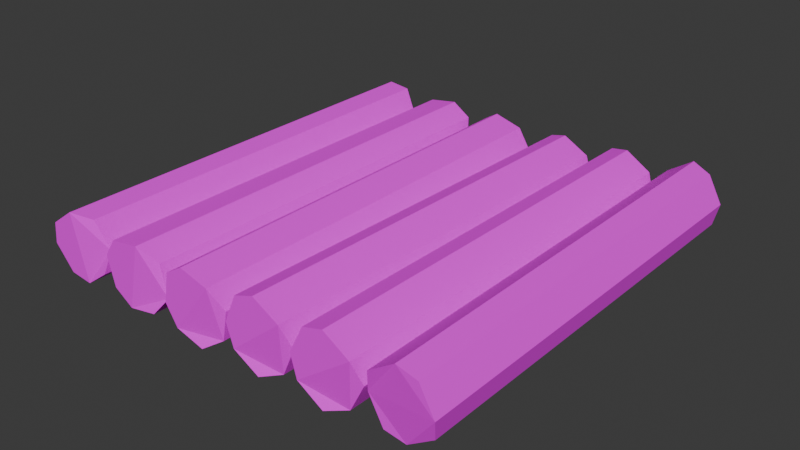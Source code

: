 # Source: Ponte.blend  (saved by Blender 4.4.32; exported with 4.5.12 LTS)
import bpy
from mathutils import Matrix  # noqa: F401  (used for matrix-valued properties, if any)

bpy.ops.wm.read_factory_settings(use_empty=True)
scene = bpy.context.scene
scene.name = 'Scene'

# ---- collections
col_collection = bpy.data.collections.new('Collection'); scene.collection.children.link(col_collection)

# ---- images (referenced by path relative to the original .blend; pixels are not part of the script)
import os
ASSET_DIR = os.environ.get("B2B_ASSET_DIR", "")  # directory of the original .blend (textures are referenced by path, not embedded)
HERE = os.path.dirname(os.path.abspath(__file__))  # packed textures are extracted next to this script under _unpacked/

def load_image(name, relpath, width, height, colorspace="sRGB"):
    """Load a texture the original file referenced (path relative to the .blend, or extracted next to this script)."""
    p = next((c for c in (os.path.join(HERE, relpath), os.path.join(ASSET_DIR, relpath)) if relpath and os.path.exists(c)), "")
    if p:
        img = bpy.data.images.load(p, check_existing=True)
        img.name = name
    else:  # same state as the original file: an image datablock whose file is absent (Cycles renders it pink)
        img = bpy.data.images.new(name, width, height)
        img.source = "FILE"
        img.filepath = "//" + (relpath or name)
    img.colorspace_settings.name = colorspace
    return img
img_troncoponte = load_image('TroncoPonte', 'Ponte.txt.png', 1024, 1024, 'sRGB')

# ---- materials (node trees are filled in below, after node groups)
mat_material = bpy.data.materials.new('Material')
mat_material.alpha_threshold = 0.0
mat_material.roughness = 0.5
mat_material.line_color = (0.0, 0.0, 0.0, 1.0)

# ---- material node trees
mat_material.use_nodes = True; mat_material.node_tree.nodes.clear()
_N = mat_material.node_tree.nodes; _L = mat_material.node_tree.links
n0 = _N.new('ShaderNodeOutputMaterial'); n0.name = 'Material Output'; n0.location = (300, 300)
n1 = _N.new('ShaderNodeBsdfPrincipled'); n1.name = 'Principled BSDF'; n1.location = (10, 300)
n1.inputs[2].default_value = 1.0
n1.inputs[3].default_value = 1.45
n2 = _N.new('ShaderNodeTexImage'); n2.name = 'Image Texture'; n2.location = (-399, 190)
n2.image = img_troncoponte
_L.new(n1.outputs[0], n0.inputs[0])
_L.new(n2.outputs[0], n1.inputs[0])
n0.is_active_output = True

# ---- world
world_world = bpy.data.worlds.new('World'); scene.world = world_world
world_world.use_nodes = True; world_world.node_tree.nodes.clear()
_N = world_world.node_tree.nodes; _L = world_world.node_tree.links
n0 = _N.new('ShaderNodeOutputWorld'); n0.name = 'World Output'; n0.location = (300, 300)
n1 = _N.new('ShaderNodeBackground'); n1.name = 'Background'; n1.location = (10, 300)
n1.inputs[0].default_value = (0.05088, 0.05088, 0.05088, 1.0)
_L.new(n1.outputs[0], n0.inputs[0])
n0.is_active_output = True
world_world.color = (0.05088, 0.05088, 0.05088)
world_world.sun_shadow_jitter_overblur = 0.0

# ---- meshes
me_cube = bpy.data.meshes.new('Cube')
me_cube.from_pydata([(0.3412, 1.0, 1.0), (1.0, 1.0, 0.3412), (1.0, 1.035, -0.3412), (0.3412, 1.035, -1.0), (1.0, -1.0, 0.3412), (0.3412, -1.0, 1.0), (0.3412, -1.0, -1.0), (1.0, -1.0, -0.3412), (-1.0, 0.9508, 0.3412), (-0.3412, 1.0, 1.0), (-0.3412, 1.0, -1.0), (-1.0, 0.9508, -0.3412), (-0.3412, -0.9631, 1.0), (-1.0, -0.9631, 0.3412), (-1.0, -1.0, -0.3412), (-0.3412, -1.0, -1.0)], [], [(10, 3, 6, 15), (14, 13, 8, 11), (6, 7, 4, 5, 12, 13, 14, 15), (0, 9, 12, 5), (2, 1, 4, 7), (10, 15, 14, 11), (0, 5, 4, 1), (12, 9, 8, 13), (6, 3, 2, 7), (10, 11, 8, 9, 0, 1, 2, 3)])
_uv = me_cube.uv_layers.new(name='UVMap')
_uv.uv.foreach_set('vector', [0.2073, 0.5, 0.2927, 0.5, 0.2927, 0.75, 0.2073, 0.75, 0.4573, 0.0, 0.5427, 0.0, 0.5427, 0.25, 0.4573, 0.25, 0.375, 0.8323, 0.4573, 0.75, 0.5427, 0.75, 0.625, 0.8323, 0.625, 0.9177, 0.5427, 1.0, 0.4573, 1.0, 0.375, 0.9177, 0.7073, 0.5, 0.7927, 0.5, 0.7927, 0.75, 0.7073, 0.75, 0.4573, 0.5, 0.5427, 0.5, 0.5427, 0.75, 0.4573, 0.75, 0.2073, 0.5, 0.2073, 0.75, 0.125, 0.75, 0.125, 0.5, 0.7073, 0.5, 0.7073, 0.75, 0.5427, 0.75, 0.5427, 0.5, 0.625, 0.0, 0.625, 0.25, 0.5427, 0.25, 0.5427, 0.0, 0.2927, 0.75, 0.2927, 0.5, 0.4573, 0.5, 0.4573, 0.75, 0.375, 0.3323, 0.4573, 0.25, 0.5427, 0.25, 0.625, 0.3323, 0.625, 0.4177, 0.5427, 0.5, 0.4573, 0.5, 0.375, 0.4177])
me_cube.materials.append(mat_material)
me_cube.use_mirror_vertex_groups = False
me_cube.update()
me_cube_001 = bpy.data.meshes.new('Cube.001')
me_cube_001.from_pydata([(0.3412, 1.0, 1.0), (1.0, 1.0, 0.3412), (1.0, 1.035, -0.3412), (0.3412, 1.035, -1.0), (1.0, -1.0, 0.3412), (0.3412, -1.0, 1.0), (0.3412, -1.0, -1.0), (1.0, -1.0, -0.3412), (-1.0, 0.9508, 0.3412), (-0.3412, 1.0, 1.0), (-0.3412, 1.0, -1.0), (-1.0, 0.9508, -0.3412), (-0.3412, -0.9631, 1.0), (-1.0, -0.9631, 0.3412), (-1.0, -1.0, -0.3412), (-0.3412, -1.0, -1.0)], [], [(10, 3, 6, 15), (14, 13, 8, 11), (6, 7, 4, 5, 12, 13, 14, 15), (0, 9, 12, 5), (2, 1, 4, 7), (10, 15, 14, 11), (0, 5, 4, 1), (12, 9, 8, 13), (6, 3, 2, 7), (10, 11, 8, 9, 0, 1, 2, 3)])
_uv = me_cube_001.uv_layers.new(name='UVMap')
_uv.uv.foreach_set('vector', [0.2073, 0.5, 0.2927, 0.5, 0.2927, 0.75, 0.2073, 0.75, 0.4573, 0.0, 0.5427, 0.0, 0.5427, 0.25, 0.4573, 0.25, 0.375, 0.8323, 0.4573, 0.75, 0.5427, 0.75, 0.625, 0.8323, 0.625, 0.9177, 0.5427, 1.0, 0.4573, 1.0, 0.375, 0.9177, 0.7073, 0.5, 0.7927, 0.5, 0.7927, 0.75, 0.7073, 0.75, 0.4573, 0.5, 0.5427, 0.5, 0.5427, 0.75, 0.4573, 0.75, 0.2073, 0.5, 0.2073, 0.75, 0.125, 0.75, 0.125, 0.5, 0.7073, 0.5, 0.7073, 0.75, 0.5427, 0.75, 0.5427, 0.5, 0.625, 0.0, 0.625, 0.25, 0.5427, 0.25, 0.5427, 0.0, 0.2927, 0.75, 0.2927, 0.5, 0.4573, 0.5, 0.4573, 0.75, 0.375, 0.3323, 0.4573, 0.25, 0.5427, 0.25, 0.625, 0.3323, 0.625, 0.4177, 0.5427, 0.5, 0.4573, 0.5, 0.375, 0.4177])
me_cube_001.materials.append(mat_material)
me_cube_001.use_mirror_vertex_groups = False
me_cube_001.update()
me_cube_002 = bpy.data.meshes.new('Cube.002')
me_cube_002.from_pydata([(0.3412, 1.0, 1.0), (1.0, 1.0, 0.3412), (1.0, 1.035, -0.3412), (0.3412, 1.035, -1.0), (1.0, -1.0, 0.3412), (0.3412, -1.0, 1.0), (0.3412, -1.0, -1.0), (1.0, -1.0, -0.3412), (-1.0, 0.9508, 0.3412), (-0.3412, 1.0, 1.0), (-0.3412, 1.0, -1.0), (-1.0, 0.9508, -0.3412), (-0.3412, -0.9631, 1.0), (-1.0, -0.9631, 0.3412), (-1.0, -1.0, -0.3412), (-0.3412, -1.0, -1.0)], [], [(10, 3, 6, 15), (14, 13, 8, 11), (6, 7, 4, 5, 12, 13, 14, 15), (0, 9, 12, 5), (2, 1, 4, 7), (10, 15, 14, 11), (0, 5, 4, 1), (12, 9, 8, 13), (6, 3, 2, 7), (10, 11, 8, 9, 0, 1, 2, 3)])
_uv = me_cube_002.uv_layers.new(name='UVMap')
_uv.uv.foreach_set('vector', [0.2073, 0.5, 0.2927, 0.5, 0.2927, 0.75, 0.2073, 0.75, 0.4573, 0.0, 0.5427, 0.0, 0.5427, 0.25, 0.4573, 0.25, 0.375, 0.8323, 0.4573, 0.75, 0.5427, 0.75, 0.625, 0.8323, 0.625, 0.9177, 0.5427, 1.0, 0.4573, 1.0, 0.375, 0.9177, 0.7073, 0.5, 0.7927, 0.5, 0.7927, 0.75, 0.7073, 0.75, 0.4573, 0.5, 0.5427, 0.5, 0.5427, 0.75, 0.4573, 0.75, 0.2073, 0.5, 0.2073, 0.75, 0.125, 0.75, 0.125, 0.5, 0.7073, 0.5, 0.7073, 0.75, 0.5427, 0.75, 0.5427, 0.5, 0.625, 0.0, 0.625, 0.25, 0.5427, 0.25, 0.5427, 0.0, 0.2927, 0.75, 0.2927, 0.5, 0.4573, 0.5, 0.4573, 0.75, 0.375, 0.3323, 0.4573, 0.25, 0.5427, 0.25, 0.625, 0.3323, 0.625, 0.4177, 0.5427, 0.5, 0.4573, 0.5, 0.375, 0.4177])
me_cube_002.materials.append(mat_material)
me_cube_002.use_mirror_vertex_groups = False
me_cube_002.update()
me_cube_003 = bpy.data.meshes.new('Cube.003')
me_cube_003.from_pydata([(0.3412, 1.0, 1.0), (1.0, 1.0, 0.3412), (1.0, 1.035, -0.3412), (0.3412, 1.035, -1.0), (1.0, -1.0, 0.3412), (0.3412, -1.0, 1.0), (0.3412, -1.0, -1.0), (1.0, -1.0, -0.3412), (-1.0, 0.9508, 0.3412), (-0.3412, 1.0, 1.0), (-0.3412, 1.0, -1.0), (-1.0, 0.9508, -0.3412), (-0.3412, -0.9631, 1.0), (-1.026, -0.967, 0.3491), (-0.9744, -0.9961, -0.3491), (-0.3412, -1.0, -1.0)], [], [(10, 3, 6, 15), (14, 13, 8, 11), (6, 7, 4, 5, 12, 13, 14, 15), (0, 9, 12, 5), (2, 1, 4, 7), (10, 15, 14, 11), (0, 5, 4, 1), (12, 9, 8, 13), (6, 3, 2, 7), (10, 11, 8, 9, 0, 1, 2, 3)])
_uv = me_cube_003.uv_layers.new(name='UVMap')
_uv.uv.foreach_set('vector', [0.2073, 0.5, 0.2927, 0.5, 0.2927, 0.75, 0.2073, 0.75, 0.4573, 0.0, 0.5427, 0.0, 0.5427, 0.25, 0.4573, 0.25, 0.375, 0.8323, 0.4573, 0.75, 0.5427, 0.75, 0.625, 0.8323, 0.625, 0.9177, 0.5427, 1.0, 0.4573, 1.0, 0.375, 0.9177, 0.7073, 0.5, 0.7927, 0.5, 0.7927, 0.75, 0.7073, 0.75, 0.4573, 0.5, 0.5427, 0.5, 0.5427, 0.75, 0.4573, 0.75, 0.2073, 0.5, 0.2073, 0.75, 0.125, 0.75, 0.125, 0.5, 0.7073, 0.5, 0.7073, 0.75, 0.5427, 0.75, 0.5427, 0.5, 0.625, 0.0, 0.625, 0.25, 0.5427, 0.25, 0.5427, 0.0, 0.2927, 0.75, 0.2927, 0.5, 0.4573, 0.5, 0.4573, 0.75, 0.375, 0.3323, 0.4573, 0.25, 0.5427, 0.25, 0.625, 0.3323, 0.625, 0.4177, 0.5427, 0.5, 0.4573, 0.5, 0.375, 0.4177])
me_cube_003.materials.append(mat_material)
me_cube_003.use_mirror_vertex_groups = False
me_cube_003.update()
me_cube_004 = bpy.data.meshes.new('Cube.004')
me_cube_004.from_pydata([(0.3412, 1.0, 1.0), (1.0, 1.0, 0.3412), (1.0, 1.035, -0.3412), (0.3412, 1.035, -1.0), (1.0, -1.0, 0.3412), (0.3412, -1.0, 1.0), (0.3412, -1.0, -1.0), (1.0, -1.0, -0.3412), (-1.0, 0.9508, 0.3412), (-0.3412, 1.0, 1.0), (-0.3412, 1.0, -1.0), (-1.0, 0.9508, -0.3412), (-0.3412, -0.9631, 1.0), (-1.0, -0.9631, 0.3412), (-1.0, -1.0, -0.3412), (-0.3412, -1.0, -1.0)], [], [(10, 3, 6, 15), (14, 13, 8, 11), (6, 7, 4, 5, 12, 13, 14, 15), (0, 9, 12, 5), (2, 1, 4, 7), (10, 15, 14, 11), (0, 5, 4, 1), (12, 9, 8, 13), (6, 3, 2, 7), (10, 11, 8, 9, 0, 1, 2, 3)])
_uv = me_cube_004.uv_layers.new(name='UVMap')
_uv.uv.foreach_set('vector', [0.2073, 0.5, 0.2927, 0.5, 0.2927, 0.75, 0.2073, 0.75, 0.4573, 0.0, 0.5427, 0.0, 0.5427, 0.25, 0.4573, 0.25, 0.375, 0.8323, 0.4573, 0.75, 0.5427, 0.75, 0.625, 0.8323, 0.625, 0.9177, 0.5427, 1.0, 0.4573, 1.0, 0.375, 0.9177, 0.7073, 0.5, 0.7927, 0.5, 0.7927, 0.75, 0.7073, 0.75, 0.4573, 0.5, 0.5427, 0.5, 0.5427, 0.75, 0.4573, 0.75, 0.2073, 0.5, 0.2073, 0.75, 0.125, 0.75, 0.125, 0.5, 0.7073, 0.5, 0.7073, 0.75, 0.5427, 0.75, 0.5427, 0.5, 0.625, 0.0, 0.625, 0.25, 0.5427, 0.25, 0.5427, 0.0, 0.2927, 0.75, 0.2927, 0.5, 0.4573, 0.5, 0.4573, 0.75, 0.375, 0.3323, 0.4573, 0.25, 0.5427, 0.25, 0.625, 0.3323, 0.625, 0.4177, 0.5427, 0.5, 0.4573, 0.5, 0.375, 0.4177])
me_cube_004.materials.append(mat_material)
me_cube_004.use_mirror_vertex_groups = False
me_cube_004.update()
me_cube_005 = bpy.data.meshes.new('Cube.005')
me_cube_005.from_pydata([(0.3412, 1.0, 1.0), (1.0, 1.0, 0.3412), (1.0, 1.035, -0.3412), (0.3412, 1.035, -1.0), (1.0, -1.0, 0.3412), (0.3412, -1.0, 1.0), (0.3412, -1.0, -1.0), (1.0, -1.0, -0.3412), (-1.0, 0.9508, 0.3412), (-0.3412, 1.0, 1.0), (-0.3412, 1.0, -1.0), (-1.0, 0.9508, -0.3412), (-0.3412, -0.9631, 1.0), (-1.0, -0.9631, 0.3412), (-1.045, -0.9663, -0.3412), (-0.3866, -0.9663, -1.0)], [], [(10, 3, 6, 15), (14, 13, 8, 11), (6, 7, 4, 5, 12, 13, 14, 15), (0, 9, 12, 5), (2, 1, 4, 7), (10, 15, 14, 11), (0, 5, 4, 1), (12, 9, 8, 13), (6, 3, 2, 7), (10, 11, 8, 9, 0, 1, 2, 3)])
_uv = me_cube_005.uv_layers.new(name='UVMap')
_uv.uv.foreach_set('vector', [0.2073, 0.5, 0.2927, 0.5, 0.2927, 0.75, 0.2073, 0.75, 0.4573, 0.0, 0.5427, 0.0, 0.5427, 0.25, 0.4573, 0.25, 0.375, 0.8323, 0.4573, 0.75, 0.5427, 0.75, 0.625, 0.8323, 0.625, 0.9177, 0.5427, 1.0, 0.4573, 1.0, 0.375, 0.9177, 0.7073, 0.5, 0.7927, 0.5, 0.7927, 0.75, 0.7073, 0.75, 0.4573, 0.5, 0.5427, 0.5, 0.5427, 0.75, 0.4573, 0.75, 0.2073, 0.5, 0.2073, 0.75, 0.125, 0.75, 0.125, 0.5, 0.7073, 0.5, 0.7073, 0.75, 0.5427, 0.75, 0.5427, 0.5, 0.625, 0.0, 0.625, 0.25, 0.5427, 0.25, 0.5427, 0.0, 0.2927, 0.75, 0.2927, 0.5, 0.4573, 0.5, 0.4573, 0.75, 0.375, 0.3323, 0.4573, 0.25, 0.5427, 0.25, 0.625, 0.3323, 0.625, 0.4177, 0.5427, 0.5, 0.4573, 0.5, 0.375, 0.4177])
me_cube_005.materials.append(mat_material)
me_cube_005.use_mirror_vertex_groups = False
me_cube_005.update()

# ---- objects
ob_cube = bpy.data.objects.new('Cube', me_cube)
ob_cube_001 = bpy.data.objects.new('Cube.001', me_cube_001)
ob_cube_002 = bpy.data.objects.new('Cube.002', me_cube_002)
ob_cube_003 = bpy.data.objects.new('Cube.003', me_cube_003)
ob_cube_004 = bpy.data.objects.new('Cube.004', me_cube_004)
ob_cube_005 = bpy.data.objects.new('Cube.005', me_cube_005)

# ---- transforms, parenting, visibility, modifiers, constraints
ob_cube.location = (4.547, -0.2909, 0.4093)
ob_cube.rotation_euler = (-0.03361, 1.294, -0.03493)
ob_cube.scale = (-1.405, 8.889, 1.286)
ob_cube.lock_rotations_4d = False
ob_cube.empty_display_type = 'ARROWS'
ob_cube.lineart.crease_threshold = 0.0
ob_cube_001.location = (1.675, -0.2812, 0.3341)
ob_cube_001.rotation_euler = (-0.05112, 1.237, -0.0541)
ob_cube_001.scale = (-1.405, 8.889, 1.286)
ob_cube_001.lock_rotations_4d = False
ob_cube_001.empty_display_type = 'ARROWS'
ob_cube_001.lineart.crease_threshold = 0.0
ob_cube_002.location = (-1.426, -0.2812, 0.3341)
ob_cube_002.rotation_euler = (0.0, 1.016, 0.0)
ob_cube_002.scale = (-1.405, 8.889, 1.286)
ob_cube_002.lock_rotations_4d = False
ob_cube_002.empty_display_type = 'ARROWS'
ob_cube_002.lineart.crease_threshold = 0.0
ob_cube_003.location = (-4.43, -0.2812, 0.4093)
ob_cube_003.rotation_euler = (0.0, 0.5914, 0.0)
ob_cube_003.scale = (-1.405, 8.889, 1.286)
ob_cube_003.lock_rotations_4d = False
ob_cube_003.empty_display_type = 'ARROWS'
ob_cube_003.lineart.crease_threshold = 0.0
ob_cube_004.location = (-7.479, -0.2812, 0.5182)
ob_cube_004.rotation_euler = (0.0, 0.1211, 0.0)
ob_cube_004.scale = (-1.405, 8.889, 1.286)
ob_cube_004.lock_rotations_4d = False
ob_cube_004.empty_display_type = 'ARROWS'
ob_cube_004.lineart.crease_threshold = 0.0
ob_cube_005.location = (7.428, -0.2812, 0.5182)
ob_cube_005.rotation_euler = (-0.0, 1.817, -0.0)
ob_cube_005.scale = (-1.405, 8.889, 1.286)
ob_cube_005.lock_rotations_4d = False
ob_cube_005.empty_display_type = 'ARROWS'
ob_cube_005.lineart.crease_threshold = 0.0

# ---- collection membership
col_collection.objects.link(ob_cube)
col_collection.objects.link(ob_cube_001)
col_collection.objects.link(ob_cube_002)
col_collection.objects.link(ob_cube_003)
col_collection.objects.link(ob_cube_004)
col_collection.objects.link(ob_cube_005)

# ---- scene / render settings (as saved in the file)
scene.frame_start = 1; scene.frame_end = 250; scene.frame_set(1)
scene.render.engine = 'BLENDER_EEVEE_NEXT'
bpy.context.view_layer.update()

# ---- added for rendering (the .blend has no active camera and no usable light): camera, sun
cam_auto = bpy.data.cameras.new('AutoCamera')
cam_auto.lens = 50.0
cam_auto.sensor_width = 36.0
cam_auto.clip_end = 1000.0
ob_auto_camera = bpy.data.objects.new('AutoCamera', cam_auto)
scene.collection.objects.link(ob_auto_camera)
ob_auto_camera.location = (23.9275, -28.8466, 19.493)
ob_auto_camera.rotation_euler = (1.09748, -7.21219e-08, 0.694738)
scene.camera = ob_auto_camera
light_auto_sun = bpy.data.lights.new('AutoSun', 'SUN')
light_auto_sun.energy = 3.0
light_auto_sun.angle = 0.0523599
ob_auto_sun = bpy.data.objects.new('AutoSun', light_auto_sun)
scene.collection.objects.link(ob_auto_sun)
ob_auto_sun.rotation_euler = (0.872665, 0.174533, 0.523599)
bpy.context.view_layer.update()
